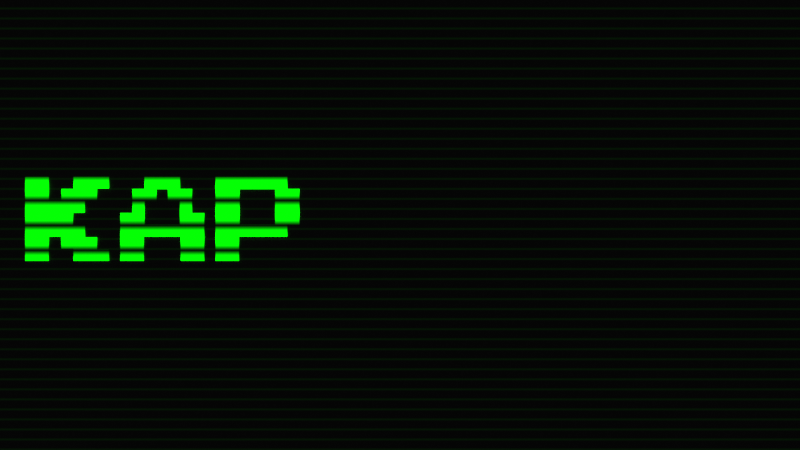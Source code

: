 # Source: napis.blend  (saved by Blender 3.5.10; exported with 4.5.12 LTS)
import bpy
from mathutils import Matrix  # noqa: F401  (used for matrix-valued properties, if any)

bpy.ops.wm.read_factory_settings(use_empty=True)
scene = bpy.context.scene
scene.name = 'Scene'

# ---- collections
col_collection = bpy.data.collections.new('Collection'); scene.collection.children.link(col_collection)

# ---- materials (node trees are filled in below, after node groups)
mat_material_002 = bpy.data.materials.new('Material.002')
mat_material_002.use_transparent_shadow = False
mat_material_001 = bpy.data.materials.new('Material.001')
mat_material_001.use_transparent_shadow = False

# ---- material node trees
mat_material_002.use_nodes = True; mat_material_002.node_tree.nodes.clear()
_N = mat_material_002.node_tree.nodes; _L = mat_material_002.node_tree.links
n0 = _N.new('ShaderNodeBsdfPrincipled'); n0.name = 'Principled BSDF'; n0.location = (10, 300)
n0.distribution = 'GGX'
n0.subsurface_method = 'RANDOM_WALK_SKIN'
n0.inputs[3].default_value = 1.45
n0.inputs[28].default_value = 3.2
n1 = _N.new('ShaderNodeOutputMaterial'); n1.name = 'Material Output'; n1.location = (300, 300)
n2 = _N.new('ShaderNodeTexWave'); n2.name = 'Wave Texture'; n2.location = (-563, 84)
n2.bands_direction = 'Y'
n2.inputs[1].default_value = 101.6
n2.inputs[6].default_value = 23.22
n3 = _N.new('ShaderNodeValToRGB'); n3.name = 'ColorRamp'; n3.location = (-349, 225)
while len(n3.color_ramp.elements) > 1: n3.color_ramp.elements.remove(n3.color_ramp.elements[-1])
n3.color_ramp.elements[0].position = 0.0; n3.color_ramp.elements[0].color = (0.0, 0.002, 0.0, 1.0)
_e = n3.color_ramp.elements.new(0.16); _e.color = (0.0, 0.0, 0.0, 1.0)
_L.new(n0.outputs[0], n1.inputs[0])
_L.new(n3.outputs[0], n0.inputs[0])
_L.new(n3.outputs[0], n0.inputs[27])
_L.new(n2.outputs[1], n3.inputs[0])
n1.is_active_output = True
mat_material_001.use_nodes = True; mat_material_001.node_tree.nodes.clear()
_N = mat_material_001.node_tree.nodes; _L = mat_material_001.node_tree.links
n0 = _N.new('ShaderNodeBsdfPrincipled'); n0.name = 'Principled BSDF'; n0.location = (10, 300)
n0.distribution = 'GGX'
n0.subsurface_method = 'RANDOM_WALK_SKIN'
n0.inputs[3].default_value = 1.45
n0.inputs[28].default_value = 3.2
n1 = _N.new('ShaderNodeOutputMaterial'); n1.name = 'Material Output'; n1.location = (300, 300)
n2 = _N.new('ShaderNodeValToRGB'); n2.name = 'ColorRamp'; n2.location = (-348, 221)
while len(n2.color_ramp.elements) > 1: n2.color_ramp.elements.remove(n2.color_ramp.elements[-1])
n2.color_ramp.elements[0].position = 0.0; n2.color_ramp.elements[0].color = (0.0, 1.0, 0.0, 1.0)
_e = n2.color_ramp.elements.new(1.0); _e.color = (0.0, 0.0, 0.0, 1.0)
n3 = _N.new('ShaderNodeTexWave'); n3.name = 'Wave Texture'; n3.location = (-563, 84)
n3.bands_direction = 'Y'
n3.inputs[1].default_value = 2.4
n3.inputs[6].default_value = 23.22
_L.new(n0.outputs[0], n1.inputs[0])
_L.new(n2.outputs[0], n0.inputs[0])
_L.new(n2.outputs[0], n0.inputs[27])
_L.new(n3.outputs[1], n2.inputs[0])
n1.is_active_output = True

# ---- world
world_world = bpy.data.worlds.new('World'); scene.world = world_world
world_world.use_nodes = True; world_world.node_tree.nodes.clear()
_N = world_world.node_tree.nodes; _L = world_world.node_tree.links
n0 = _N.new('ShaderNodeOutputWorld'); n0.name = 'World Output'; n0.location = (300, 300)
n1 = _N.new('ShaderNodeBackground'); n1.name = 'Background'; n1.location = (10, 300)
n1.inputs[0].default_value = (0.05088, 0.05088, 0.05088, 1.0)
_L.new(n1.outputs[0], n0.inputs[0])
n0.is_active_output = True
world_world.color = (0.05088, 0.05088, 0.05088)
world_world.use_sun_shadow = False
world_world.sun_shadow_jitter_overblur = 0.0

# ---- cameras
cam_camera_001 = bpy.data.cameras.new('Camera.001')
cam_camera_001.passepartout_alpha = 1.0

# ---- meshes
me_plane = bpy.data.meshes.new('Plane')
me_plane.from_pydata([(-1.0, -1.0, 0.0), (1.0, -1.0, 0.0), (-1.0, 1.0, 0.0), (1.0, 1.0, 0.0)], [], [(0, 1, 3, 2)])
_uv = me_plane.uv_layers.new(name='UVMap')
_uv.uv.foreach_set('vector', [0.0, 0.0, 1.0, 0.0, 1.0, 1.0, 0.0, 1.0])
me_plane.materials.append(mat_material_002)
me_plane.update()
me_text = bpy.data.meshes.new('Text')
me_text.from_pydata([(3.936, -0.375, 0.0), (3.69, -0.375, 0.0), (3.69, -0.1213, 0.0), (3.302, -0.1213, 0.0), (3.302, -0.375, 0.0), (3.056, -0.375, 0.0), (3.056, 0.125, 0.0), (3.184, 0.125, 0.0), (3.184, 0.3775, 0.0), (3.31, 0.3775, 0.0), (3.31, 0.5037, 0.0), (3.682, 0.5037, 0.0), (3.682, 0.3775, 0.0), (3.809, 0.3775, 0.0), (3.809, 0.1238, 0.0), (3.936, 0.1238, 0.0), (3.682, 0.005, 0.0), (3.682, 0.2512, 0.0), (3.556, 0.2512, 0.0), (3.556, 0.3775, 0.0), (3.436, 0.3775, 0.0), (3.436, 0.2512, 0.0), (3.31, 0.2512, 0.0), (3.31, 0.005, 0.0)], [], [(9, 11, 10), (9, 12, 11), (7, 9, 8), (7, 20, 9), (20, 12, 9), (7, 22, 20), (22, 21, 20), (19, 12, 20), (18, 12, 19), (18, 13, 12), (18, 17, 13), (17, 14, 13), (7, 23, 22), (16, 14, 17), (5, 7, 6), (5, 23, 7), (16, 15, 14), (16, 0, 15), (5, 3, 23), (3, 16, 23), (3, 2, 16), (2, 0, 16), (5, 4, 3), (1, 0, 2)])
_uv = me_text.uv_layers.new(name='UVMap')
_uv.uv.foreach_set('vector', [0.3913, 0.0, 0.4783, 0.0, 0.4348, 0.0, 0.3913, 0.0, 0.5217, 0.0, 0.4783, 0.0, 0.3043, 0.0, 0.3913, 0.0, 0.3478, 0.0, 0.3043, 0.0, 0.8696, 0.0, 0.3913, 0.0, 0.8696, 0.0, 0.5217, 0.0, 0.3913, 0.0, 0.3043, 0.0, 0.9565, 0.0, 0.8696, 0.0, 0.9565, 0.0, 0.913, 0.0, 0.8696, 0.0, 0.8261, 0.0, 0.5217, 0.0, 0.8696, 0.0, 0.7826, 0.0, 0.5217, 0.0, 0.8261, 0.0, 0.7826, 0.0, 0.5652, 0.0, 0.5217, 0.0, 0.7826, 0.0, 0.7391, 0.0, 0.5652, 0.0, 0.7391, 0.0, 0.6087, 0.0, 0.5652, 0.0, 0.3043, 0.0, 1.0, 0.0, 0.9565, 0.0, 0.6957, 0.0, 0.6087, 0.0, 0.7391, 0.0, 0.2174, 0.0, 0.3043, 0.0, 0.2609, 0.0, 0.2174, 0.0, 1.0, 0.0, 0.3043, 0.0, 0.6957, 0.0, 0.6522, 0.0, 0.6087, 0.0, 0.6957, 0.0, 0.0, 0.0, 0.6522, 0.0, 0.2174, 0.0, 0.1304, 0.0, 1.0, 0.0, 0.1304, 0.0, 0.6957, 0.0, 1.0, 0.0, 0.1304, 0.0, 0.08696, 0.0, 0.6957, 0.0, 0.08696, 0.0, 0.0, 0.0, 0.6957, 0.0, 0.2174, 0.0, 0.1739, 0.0, 0.1304, 0.0, 0.04348, 0.0, 0.0, 0.0, 0.08696, 0.0])
me_text.materials.append(mat_material_001)
me_text.auto_texspace = False
me_text.update()
me_text_001 = bpy.data.meshes.new('Text.001')
me_text_001.from_pydata([(2.938, 0.005, 0.0), (2.685, 0.005, 0.0), (2.938, 0.3775, 0.0), (2.811, 0.005, 0.0), (2.304, -0.1213, 0.0), (2.565, -0.1213, 0.0), (2.811, -0.2562, 0.0), (2.691, -0.2475, 0.0), (2.691, -0.375, 0.0), (2.938, -0.2562, 0.0), (2.938, -0.375, 0.0), (2.565, -0.2475, 0.0), (2.059, -0.375, 0.0), (2.311, 0.005, 0.0), (2.304, -0.375, 0.0), (2.311, 0.3775, 0.0), (2.059, 0.5037, 0.0), (2.811, 0.5037, 0.0), (2.811, 0.3775, 0.0), (2.685, 0.3775, 0.0)], [], [(3, 0, 1), (1, 0, 2), (4, 5, 3), (4, 3, 1), (5, 6, 3), (7, 6, 5), (8, 6, 7), (8, 9, 6), (8, 10, 9), (11, 7, 5), (12, 14, 4), (12, 4, 13), (4, 1, 13), (12, 13, 15), (12, 15, 16), (15, 17, 16), (15, 18, 17), (19, 18, 15), (1, 18, 19), (1, 2, 18)])
_uv = me_text_001.uv_layers.new(name='UVMap')
_uv.uv.foreach_set('vector', [0.05263, 0.0, 0.0, 0.0, 0.8421, 0.0, 0.8421, 0.0, 0.0, 0.0, 0.7895, 0.0, 0.4737, 0.0, 0.4211, 0.0, 0.05263, 0.0, 0.4737, 0.0, 0.05263, 0.0, 0.8421, 0.0, 0.4211, 0.0, 0.1053, 0.0, 0.05263, 0.0, 0.3158, 0.0, 0.1053, 0.0, 0.4211, 0.0, 0.2632, 0.0, 0.1053, 0.0, 0.3158, 0.0, 0.2632, 0.0, 0.1579, 0.0, 0.1053, 0.0, 0.2632, 0.0, 0.2105, 0.0, 0.1579, 0.0, 0.3684, 0.0, 0.3158, 0.0, 0.4211, 0.0, 0.5789, 0.0, 0.5263, 0.0, 0.4737, 0.0, 0.5789, 0.0, 0.4737, 0.0, 1.0, 0.0, 0.4737, 0.0, 0.8421, 0.0, 1.0, 0.0, 0.5789, 0.0, 1.0, 0.0, 0.9474, 0.0, 0.5789, 0.0, 0.9474, 0.0, 0.6316, 0.0, 0.9474, 0.0, 0.6842, 0.0, 0.6316, 0.0, 0.9474, 0.0, 0.7368, 0.0, 0.6842, 0.0, 0.8947, 0.0, 0.7368, 0.0, 0.9474, 0.0, 0.8421, 0.0, 0.7368, 0.0, 0.8947, 0.0, 0.8421, 0.0, 0.7895, 0.0, 0.7368, 0.0])
me_text_001.materials.append(mat_material_001)
me_text_001.auto_texspace = False
me_text_001.update()
me_text_002 = bpy.data.meshes.new('Text.002')
me_text_002.from_pydata([(1.939, -0.375, 0.0), (1.685, 0.005, 0.0), (1.939, 0.1238, 0.0), (1.693, -0.1213, 0.0), (1.693, -0.375, 0.0), (1.305, -0.1213, 0.0), (1.059, -0.375, 0.0), (1.313, 0.005, 0.0), (1.305, -0.375, 0.0), (1.186, 0.125, 0.0), (1.313, 0.2512, 0.0), (1.439, 0.3775, 0.0), (1.439, 0.2512, 0.0), (1.313, 0.3775, 0.0), (1.685, 0.3775, 0.0), (1.559, 0.3775, 0.0), (1.559, 0.2512, 0.0), (1.811, 0.3775, 0.0), (1.685, 0.2512, 0.0), (1.811, 0.1238, 0.0), (1.685, 0.5037, 0.0), (1.313, 0.5037, 0.0), (1.186, 0.3775, 0.0), (1.059, 0.125, 0.0)], [], [(3, 0, 1), (1, 0, 2), (4, 0, 3), (5, 3, 1), (6, 8, 5), (6, 5, 7), (5, 1, 7), (6, 7, 9), (9, 7, 10), (9, 10, 11), (10, 12, 11), (9, 11, 13), (11, 14, 13), (15, 14, 11), (16, 14, 15), (16, 17, 14), (16, 18, 17), (18, 19, 17), (1, 19, 18), (1, 2, 19), (13, 14, 20), (13, 20, 21), (9, 13, 22), (6, 9, 23)])
_uv = me_text_002.uv_layers.new(name='UVMap')
_uv.uv.foreach_set('vector', [0.08696, 0.0, 0.0, 0.0, 0.6957, 0.0, 0.6957, 0.0, 0.0, 0.0, 0.6522, 0.0, 0.04348, 0.0, 0.0, 0.0, 0.08696, 0.0, 0.1304, 0.0, 0.08696, 0.0, 0.6957, 0.0, 0.2174, 0.0, 0.1739, 0.0, 0.1304, 0.0, 0.2174, 0.0, 0.1304, 0.0, 1.0, 0.0, 0.1304, 0.0, 0.6957, 0.0, 1.0, 0.0, 0.2174, 0.0, 1.0, 0.0, 0.3043, 0.0, 0.3043, 0.0, 1.0, 0.0, 0.9565, 0.0, 0.3043, 0.0, 0.9565, 0.0, 0.8696, 0.0, 0.9565, 0.0, 0.913, 0.0, 0.8696, 0.0, 0.3043, 0.0, 0.8696, 0.0, 0.3913, 0.0, 0.8696, 0.0, 0.5217, 0.0, 0.3913, 0.0, 0.8261, 0.0, 0.5217, 0.0, 0.8696, 0.0, 0.7826, 0.0, 0.5217, 0.0, 0.8261, 0.0, 0.7826, 0.0, 0.5652, 0.0, 0.5217, 0.0, 0.7826, 0.0, 0.7391, 0.0, 0.5652, 0.0, 0.7391, 0.0, 0.6087, 0.0, 0.5652, 0.0, 0.6957, 0.0, 0.6087, 0.0, 0.7391, 0.0, 0.6957, 0.0, 0.6522, 0.0, 0.6087, 0.0, 0.3913, 0.0, 0.5217, 0.0, 0.4783, 0.0, 0.3913, 0.0, 0.4783, 0.0, 0.4348, 0.0, 0.3043, 0.0, 0.3913, 0.0, 0.3478, 0.0, 0.2174, 0.0, 0.3043, 0.0, 0.2609, 0.0])
me_text_002.materials.append(mat_material_001)
me_text_002.auto_texspace = False
me_text_002.update()
me_text_003 = bpy.data.meshes.new('Text.003')
me_text_003.from_pydata([(0.94, -0.2488, 0.0), (0.6863, -0.2488, 0.0), (0.94, -0.0025, 0.0), (0.8138, -0.2488, 0.0), (0.06125, -0.375, 0.0), (0.8138, -0.375, 0.0), (0.06125, 0.5037, 0.0), (0.3138, 0.3775, 0.0), (0.3138, 0.1312, 0.0), (0.3138, -0.0025, 0.0), (0.3138, -0.2488, 0.0), (0.6863, 0.1312, 0.0), (0.8125, 0.1287, 0.0), (0.815, -0.0025, 0.0), (0.6863, -0.0025, 0.0), (0.94, 0.13, 0.0), (0.94, 0.3775, 0.0), (0.8138, 0.3775, 0.0), (0.8138, 0.5037, 0.0), (0.6863, 0.3775, 0.0)], [], [(3, 0, 1), (1, 0, 2), (4, 5, 3), (4, 3, 1), (4, 7, 6), (4, 8, 7), (4, 9, 8), (4, 10, 9), (4, 1, 10), (9, 11, 8), (9, 12, 11), (9, 13, 12), (14, 13, 9), (1, 13, 14), (1, 2, 13), (12, 15, 11), (11, 15, 16), (11, 16, 17), (19, 17, 7), (7, 17, 18), (11, 17, 19), (7, 18, 6)])
_uv = me_text_003.uv_layers.new(name='UVMap')
_uv.uv.foreach_set('vector', [0.05263, 0.0, 0.0, 0.0, 0.8421, 0.0, 0.8421, 0.0, 0.0, 0.0, 0.5789, 0.0, 0.1579, 0.0, 0.1053, 0.0, 0.05263, 0.0, 0.1579, 0.0, 0.05263, 0.0, 0.8421, 0.0, 0.1579, 0.0, 0.7368, 0.0, 0.2105, 0.0, 0.1579, 0.0, 0.7895, 0.0, 0.7368, 0.0, 0.1579, 0.0, 0.9474, 0.0, 0.7895, 0.0, 0.1579, 0.0, 1.0, 0.0, 0.9474, 0.0, 0.1579, 0.0, 0.8421, 0.0, 1.0, 0.0, 0.9474, 0.0, 0.6316, 0.0, 0.7895, 0.0, 0.9474, 0.0, 0.4737, 0.0, 0.6316, 0.0, 0.9474, 0.0, 0.5263, 0.0, 0.4737, 0.0, 0.8947, 0.0, 0.5263, 0.0, 0.9474, 0.0, 0.8421, 0.0, 0.5263, 0.0, 0.8947, 0.0, 0.8421, 0.0, 0.5789, 0.0, 0.5263, 0.0, 0.4737, 0.0, 0.4211, 0.0, 0.6316, 0.0, 0.6316, 0.0, 0.4211, 0.0, 0.3684, 0.0, 0.6316, 0.0, 0.3684, 0.0, 0.3158, 0.0, 0.6842, 0.0, 0.3158, 0.0, 0.7368, 0.0, 0.7368, 0.0, 0.3158, 0.0, 0.2632, 0.0, 0.6316, 0.0, 0.3158, 0.0, 0.6842, 0.0, 0.7368, 0.0, 0.2632, 0.0, 0.2105, 0.0])
me_text_003.materials.append(mat_material_001)
me_text_003.auto_texspace = False
me_text_003.update()
me_text_004 = bpy.data.meshes.new('Text.004')
me_text_004.from_pydata([(-0.185, -0.375, 0.0), (-0.8112, -0.375, 0.0), (-0.185, -0.2562, 0.0), (-0.3125, -0.2562, 0.0), (-0.6837, -0.255, 0.0), (-0.3125, 0.385, 0.0), (-0.6837, 0.385, 0.0), (-0.185, 0.385, 0.0), (-0.8112, 0.385, 0.0), (-0.185, 0.5037, 0.0), (-0.8112, 0.5037, 0.0), (-0.8112, -0.255, 0.0)], [], [(1, 0, 2), (1, 2, 3), (1, 3, 4), (4, 3, 5), (4, 5, 6), (5, 7, 6), (6, 7, 8), (8, 7, 9), (8, 9, 10), (1, 4, 11)])
_uv = me_text_004.uv_layers.new(name='UVMap')
_uv.uv.foreach_set('vector', [0.09091, 0.0, 0.0, 0.0, 1.0, 0.0, 0.09091, 0.0, 1.0, 0.0, 0.9091, 0.0, 0.09091, 0.0, 0.9091, 0.0, 0.2727, 0.0, 0.2727, 0.0, 0.9091, 0.0, 0.8182, 0.0, 0.2727, 0.0, 0.8182, 0.0, 0.3636, 0.0, 0.8182, 0.0, 0.7273, 0.0, 0.3636, 0.0, 0.3636, 0.0, 0.7273, 0.0, 0.4545, 0.0, 0.4545, 0.0, 0.7273, 0.0, 0.6364, 0.0, 0.4545, 0.0, 0.6364, 0.0, 0.5455, 0.0, 0.09091, 0.0, 0.2727, 0.0, 0.1818, 0.0])
me_text_004.materials.append(mat_material_001)
me_text_004.auto_texspace = False
me_text_004.update()
me_text_005 = bpy.data.meshes.new('Text.005')
me_text_005.from_pydata([(-1.057, 0.005, 0.0), (-1.31, 0.005, 0.0), (-1.057, 0.3775, 0.0), (-1.184, 0.005, 0.0), (-1.691, -0.1213, 0.0), (-1.184, -0.1213, 0.0), (-1.936, -0.375, 0.0), (-1.684, 0.005, 0.0), (-1.691, -0.375, 0.0), (-1.684, 0.3775, 0.0), (-1.936, 0.5037, 0.0), (-1.184, 0.5037, 0.0), (-1.184, 0.3775, 0.0), (-1.31, 0.3775, 0.0)], [], [(3, 0, 1), (1, 0, 2), (4, 5, 3), (4, 3, 1), (6, 8, 4), (6, 4, 7), (4, 1, 7), (6, 7, 9), (6, 9, 10), (9, 11, 10), (9, 12, 11), (13, 12, 9), (1, 12, 13), (1, 2, 12)])
_uv = me_text_005.uv_layers.new(name='UVMap')
_uv.uv.foreach_set('vector', [0.07692, 0.0, 0.0, 0.0, 0.7692, 0.0, 0.7692, 0.0, 0.0, 0.0, 0.6923, 0.0, 0.2308, 0.0, 0.1538, 0.0, 0.07692, 0.0, 0.2308, 0.0, 0.07692, 0.0, 0.7692, 0.0, 0.3846, 0.0, 0.3077, 0.0, 0.2308, 0.0, 0.3846, 0.0, 0.2308, 0.0, 1.0, 0.0, 0.2308, 0.0, 0.7692, 0.0, 1.0, 0.0, 0.3846, 0.0, 1.0, 0.0, 0.9231, 0.0, 0.3846, 0.0, 0.9231, 0.0, 0.4615, 0.0, 0.9231, 0.0, 0.5385, 0.0, 0.4615, 0.0, 0.9231, 0.0, 0.6154, 0.0, 0.5385, 0.0, 0.8462, 0.0, 0.6154, 0.0, 0.9231, 0.0, 0.7692, 0.0, 0.6154, 0.0, 0.8462, 0.0, 0.7692, 0.0, 0.6923, 0.0, 0.6154, 0.0])
me_text_005.materials.append(mat_material_001)
me_text_005.auto_texspace = False
me_text_005.update()
me_text_006 = bpy.data.meshes.new('Text.006')
me_text_006.from_pydata([(-2.056, -0.375, 0.0), (-2.31, 0.005, 0.0), (-2.056, 0.1238, 0.0), (-2.302, -0.1213, 0.0), (-2.302, -0.375, 0.0), (-2.69, -0.1213, 0.0), (-2.936, -0.375, 0.0), (-2.682, 0.005, 0.0), (-2.69, -0.375, 0.0), (-2.809, 0.125, 0.0), (-2.682, 0.2512, 0.0), (-2.556, 0.3775, 0.0), (-2.556, 0.2512, 0.0), (-2.682, 0.3775, 0.0), (-2.31, 0.3775, 0.0), (-2.436, 0.3775, 0.0), (-2.436, 0.2512, 0.0), (-2.184, 0.3775, 0.0), (-2.31, 0.2512, 0.0), (-2.184, 0.1238, 0.0), (-2.31, 0.5037, 0.0), (-2.682, 0.5037, 0.0), (-2.809, 0.3775, 0.0), (-2.936, 0.125, 0.0)], [], [(3, 0, 1), (1, 0, 2), (4, 0, 3), (5, 3, 1), (6, 8, 5), (6, 5, 7), (5, 1, 7), (6, 7, 9), (9, 7, 10), (9, 10, 11), (10, 12, 11), (9, 11, 13), (11, 14, 13), (15, 14, 11), (16, 14, 15), (16, 17, 14), (16, 18, 17), (18, 19, 17), (1, 19, 18), (1, 2, 19), (13, 14, 20), (13, 20, 21), (9, 13, 22), (6, 9, 23)])
_uv = me_text_006.uv_layers.new(name='UVMap')
_uv.uv.foreach_set('vector', [0.08696, 0.0, 0.0, 0.0, 0.6957, 0.0, 0.6957, 0.0, 0.0, 0.0, 0.6522, 0.0, 0.04348, 0.0, 0.0, 0.0, 0.08696, 0.0, 0.1304, 0.0, 0.08696, 0.0, 0.6957, 0.0, 0.2174, 0.0, 0.1739, 0.0, 0.1304, 0.0, 0.2174, 0.0, 0.1304, 0.0, 1.0, 0.0, 0.1304, 0.0, 0.6957, 0.0, 1.0, 0.0, 0.2174, 0.0, 1.0, 0.0, 0.3043, 0.0, 0.3043, 0.0, 1.0, 0.0, 0.9565, 0.0, 0.3043, 0.0, 0.9565, 0.0, 0.8696, 0.0, 0.9565, 0.0, 0.913, 0.0, 0.8696, 0.0, 0.3043, 0.0, 0.8696, 0.0, 0.3913, 0.0, 0.8696, 0.0, 0.5217, 0.0, 0.3913, 0.0, 0.8261, 0.0, 0.5217, 0.0, 0.8696, 0.0, 0.7826, 0.0, 0.5217, 0.0, 0.8261, 0.0, 0.7826, 0.0, 0.5652, 0.0, 0.5217, 0.0, 0.7826, 0.0, 0.7391, 0.0, 0.5652, 0.0, 0.7391, 0.0, 0.6087, 0.0, 0.5652, 0.0, 0.6957, 0.0, 0.6087, 0.0, 0.7391, 0.0, 0.6957, 0.0, 0.6522, 0.0, 0.6087, 0.0, 0.3913, 0.0, 0.5217, 0.0, 0.4783, 0.0, 0.3913, 0.0, 0.4783, 0.0, 0.4348, 0.0, 0.3043, 0.0, 0.3913, 0.0, 0.3478, 0.0, 0.2174, 0.0, 0.3043, 0.0, 0.2609, 0.0])
me_text_006.materials.append(mat_material_001)
me_text_006.auto_texspace = False
me_text_006.update()
me_text_007 = bpy.data.meshes.new('Text.007')
me_text_007.from_pydata([(-3.055, -0.375, 0.0), (-3.427, -0.375, 0.0), (-3.055, -0.2562, 0.0), (-3.181, -0.2562, 0.0), (-3.427, -0.2475, 0.0), (-3.181, -0.13, 0.0), (-3.555, -0.2475, 0.0), (-3.307, -0.13, 0.0), (-3.557, -0.1213, 0.0), (-3.307, -0.0025, 0.0), (-3.686, -0.1213, 0.0), (-3.434, -0.0025, 0.0), (-3.432, 0.1287, 0.0), (-3.554, 0.2512, 0.0), (-3.309, 0.13, 0.0), (-3.309, 0.2575, 0.0), (-3.427, 0.3775, 0.0), (-3.181, 0.2575, 0.0), (-3.181, 0.385, 0.0), (-3.055, 0.505, 0.0), (-3.055, 0.385, 0.0), (-3.427, 0.505, 0.0), (-3.554, 0.3775, 0.0), (-3.934, -0.375, 0.0), (-3.686, 0.2537, 0.0), (-3.687, 0.5037, 0.0), (-3.934, 0.5037, 0.0), (-3.689, -0.375, 0.0)], [], [(1, 0, 2), (1, 2, 3), (1, 3, 4), (4, 3, 5), (6, 4, 5), (6, 5, 7), (6, 7, 8), (8, 7, 9), (10, 8, 9), (10, 9, 11), (10, 11, 12), (10, 12, 13), (12, 14, 13), (13, 14, 15), (13, 15, 16), (15, 17, 16), (16, 17, 18), (16, 18, 19), (18, 20, 19), (16, 19, 21), (13, 16, 22), (23, 10, 13), (23, 13, 24), (23, 24, 25), (23, 25, 26), (23, 27, 10)])
_uv = me_text_007.uv_layers.new(name='UVMap')
_uv.uv.foreach_set('vector', [0.03704, 0.0, 0.0, 0.0, 1.0, 0.0, 0.03704, 0.0, 1.0, 0.0, 0.963, 0.0, 0.03704, 0.0, 0.963, 0.0, 0.07407, 0.0, 0.07407, 0.0, 0.963, 0.0, 0.9259, 0.0, 0.1111, 0.0, 0.07407, 0.0, 0.9259, 0.0, 0.1111, 0.0, 0.9259, 0.0, 0.8889, 0.0, 0.1111, 0.0, 0.8889, 0.0, 0.1481, 0.0, 0.1481, 0.0, 0.8889, 0.0, 0.8519, 0.0, 0.1852, 0.0, 0.1481, 0.0, 0.8519, 0.0, 0.1852, 0.0, 0.8519, 0.0, 0.8148, 0.0, 0.1852, 0.0, 0.8148, 0.0, 0.7778, 0.0, 0.1852, 0.0, 0.7778, 0.0, 0.4074, 0.0, 0.7778, 0.0, 0.7407, 0.0, 0.4074, 0.0, 0.4074, 0.0, 0.7407, 0.0, 0.7037, 0.0, 0.4074, 0.0, 0.7037, 0.0, 0.4815, 0.0, 0.7037, 0.0, 0.6667, 0.0, 0.4815, 0.0, 0.4815, 0.0, 0.6667, 0.0, 0.6296, 0.0, 0.4815, 0.0, 0.6296, 0.0, 0.5556, 0.0, 0.6296, 0.0, 0.5926, 0.0, 0.5556, 0.0, 0.4815, 0.0, 0.5556, 0.0, 0.5185, 0.0, 0.4074, 0.0, 0.4815, 0.0, 0.4444, 0.0, 0.2593, 0.0, 0.1852, 0.0, 0.4074, 0.0, 0.2593, 0.0, 0.4074, 0.0, 0.3704, 0.0, 0.2593, 0.0, 0.3704, 0.0, 0.3333, 0.0, 0.2593, 0.0, 0.3333, 0.0, 0.2963, 0.0, 0.2593, 0.0, 0.2222, 0.0, 0.1852, 0.0])
me_text_007.materials.append(mat_material_001)
me_text_007.auto_texspace = False
me_text_007.update()

# ---- objects
ob_t_o = bpy.data.objects.new('Tło', me_plane)
ob_camera = bpy.data.objects.new('Camera', cam_camera_001)
ob_8 = bpy.data.objects.new('8', me_text)
ob_7 = bpy.data.objects.new('7', me_text_001)
ob_6 = bpy.data.objects.new('6', me_text_002)
ob_5 = bpy.data.objects.new('5', me_text_003)
ob_4 = bpy.data.objects.new('4', me_text_004)
ob_3 = bpy.data.objects.new('3', me_text_005)
ob_2 = bpy.data.objects.new('2', me_text_006)
ob_1 = bpy.data.objects.new('1', me_text_007)

# ---- transforms, parenting, visibility, modifiers, constraints
ob_t_o.location = (0.0, 0.0, 0.0)
ob_t_o.scale = (10.0, 10.0, 10.0)
ob_camera.location = (0.0, 0.0, 6.856)
ob_8.location = (0.0, 0.0, -0.01547)
ob_8.scale = (0.587, 0.587, 0.587)
ob_7.location = (0.0, 0.0, -0.01547)
ob_7.scale = (0.587, 0.587, 0.587)
ob_6.location = (0.0, 0.0, -0.01547)
ob_6.scale = (0.587, 0.587, 0.587)
ob_5.location = (0.0, 0.0, -0.01547)
ob_5.scale = (0.587, 0.587, 0.587)
ob_4.location = (0.0, 0.0, -0.01547)
ob_4.scale = (0.587, 0.587, 0.587)
ob_3.location = (0.0, 0.0, 0.009253)
ob_3.scale = (0.587, 0.587, 0.587)
ob_2.location = (0.0, 0.0, 0.009253)
ob_2.scale = (0.587, 0.587, 0.587)
ob_1.location = (0.0, 0.0, 0.009253)
ob_1.scale = (0.587, 0.587, 0.587)

# ---- collection membership
col_collection.objects.link(ob_t_o)
col_collection.objects.link(ob_camera)
col_collection.objects.link(ob_8)
col_collection.objects.link(ob_7)
col_collection.objects.link(ob_6)
col_collection.objects.link(ob_5)
col_collection.objects.link(ob_4)
col_collection.objects.link(ob_3)
col_collection.objects.link(ob_2)
col_collection.objects.link(ob_1)

# ---- scene / render settings (as saved in the file)
scene.camera = ob_camera
scene.frame_start = 1; scene.frame_end = 80; scene.frame_set(52)
scene.render.engine = 'BLENDER_EEVEE_NEXT'
scene.render.image_settings.file_format = 'FFMPEG'
scene.render.image_settings.color_mode = 'RGB'
scene.cycles.sampling_pattern = 'TABULATED_SOBOL'
scene.view_settings.view_transform = 'Standard'
bpy.context.view_layer.update()
